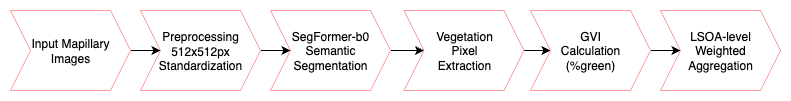

The diagram above was exported from draw.io. Its source (the exported page's mxGraphModel, read from the mxfile embedded in the PNG):
<mxGraphModel dx="890" dy="599" grid="1" gridSize="10" guides="1" tooltips="1" connect="1" arrows="1" fold="1" page="1" pageScale="1" pageWidth="1169" pageHeight="827" math="0" shadow="0">
  <root>
    <mxCell id="0" />
    <mxCell id="1" parent="0" />
    <mxCell id="wr0cdL8fIORu6JJTpsUh-3" value="" style="edgeStyle=orthogonalEdgeStyle;rounded=0;orthogonalLoop=1;jettySize=auto;html=1;" edge="1" parent="1" source="wr0cdL8fIORu6JJTpsUh-1" target="wr0cdL8fIORu6JJTpsUh-2">
      <mxGeometry relative="1" as="geometry" />
    </mxCell>
    <mxCell id="wr0cdL8fIORu6JJTpsUh-1" value="Input Mapillary Images" style="shape=step;perimeter=stepPerimeter;whiteSpace=wrap;html=1;fixedSize=1;strokeColor=#FF9999;" vertex="1" parent="1">
      <mxGeometry x="20" y="280" width="120" height="80" as="geometry" />
    </mxCell>
    <mxCell id="wr0cdL8fIORu6JJTpsUh-5" value="" style="edgeStyle=orthogonalEdgeStyle;rounded=0;orthogonalLoop=1;jettySize=auto;html=1;" edge="1" parent="1" source="wr0cdL8fIORu6JJTpsUh-2" target="wr0cdL8fIORu6JJTpsUh-4">
      <mxGeometry relative="1" as="geometry" />
    </mxCell>
    <mxCell id="wr0cdL8fIORu6JJTpsUh-2" value="Preprocessing&lt;table cellpadding=&quot;0&quot; cellspacing=&quot;0&quot;&gt;&lt;tbody&gt;&lt;tr&gt;&lt;td valign=&quot;top&quot;&gt;&lt;p style=&quot;margin: 0px; font-variant-numeric: normal; font-variant-east-asian: normal; font-variant-alternates: normal; font-size-adjust: none; font-kerning: auto; font-optical-sizing: auto; font-feature-settings: normal; font-variation-settings: normal; font-variant-position: normal; font-variant-emoji: normal; font-stretch: normal; line-height: normal; min-height: 14px;&quot; class=&quot;p1&quot;&gt;&lt;br&gt;&lt;/p&gt;&lt;/td&gt;&lt;td valign=&quot;top&quot; colspan=&quot;5&quot;&gt;&lt;p style=&quot;margin: 0px; font-variant-numeric: normal; font-variant-east-asian: normal; font-variant-alternates: normal; font-size-adjust: none; font-kerning: auto; font-optical-sizing: auto; font-feature-settings: normal; font-variation-settings: normal; font-variant-position: normal; font-variant-emoji: normal; font-stretch: normal; line-height: normal;&quot; class=&quot;p2&quot;&gt;512x512px&lt;/p&gt;&lt;p style=&quot;margin: 0px; font-variant-numeric: normal; font-variant-east-asian: normal; font-variant-alternates: normal; font-size-adjust: none; font-kerning: auto; font-optical-sizing: auto; font-feature-settings: normal; font-variation-settings: normal; font-variant-position: normal; font-variant-emoji: normal; font-stretch: normal; line-height: normal;&quot; class=&quot;p2&quot;&gt;Standardization&lt;/p&gt;&lt;/td&gt;&lt;/tr&gt;&lt;/tbody&gt;&lt;/table&gt;" style="shape=step;perimeter=stepPerimeter;whiteSpace=wrap;html=1;fixedSize=1;strokeColor=#FF9999;" vertex="1" parent="1">
      <mxGeometry x="150" y="280" width="120" height="80" as="geometry" />
    </mxCell>
    <mxCell id="wr0cdL8fIORu6JJTpsUh-7" value="" style="edgeStyle=orthogonalEdgeStyle;rounded=0;orthogonalLoop=1;jettySize=auto;html=1;" edge="1" parent="1" source="wr0cdL8fIORu6JJTpsUh-4" target="wr0cdL8fIORu6JJTpsUh-6">
      <mxGeometry relative="1" as="geometry" />
    </mxCell>
    <mxCell id="wr0cdL8fIORu6JJTpsUh-4" value="SegFormer-b0&lt;div&gt;Semantic&lt;/div&gt;&lt;div&gt;Segmentation&lt;/div&gt;" style="shape=step;perimeter=stepPerimeter;whiteSpace=wrap;html=1;fixedSize=1;strokeColor=#FF9999;" vertex="1" parent="1">
      <mxGeometry x="280" y="280" width="120" height="80" as="geometry" />
    </mxCell>
    <mxCell id="wr0cdL8fIORu6JJTpsUh-9" value="" style="edgeStyle=orthogonalEdgeStyle;rounded=0;orthogonalLoop=1;jettySize=auto;html=1;" edge="1" parent="1" source="wr0cdL8fIORu6JJTpsUh-6" target="wr0cdL8fIORu6JJTpsUh-8">
      <mxGeometry relative="1" as="geometry" />
    </mxCell>
    <mxCell id="wr0cdL8fIORu6JJTpsUh-6" value="Vegetation&lt;div&gt;Pixel&lt;/div&gt;&lt;div&gt;Extraction&lt;/div&gt;" style="shape=step;perimeter=stepPerimeter;whiteSpace=wrap;html=1;fixedSize=1;strokeColor=#FF9999;" vertex="1" parent="1">
      <mxGeometry x="413.5" y="280" width="120" height="80" as="geometry" />
    </mxCell>
    <mxCell id="wr0cdL8fIORu6JJTpsUh-11" value="" style="edgeStyle=orthogonalEdgeStyle;rounded=0;orthogonalLoop=1;jettySize=auto;html=1;" edge="1" parent="1" source="wr0cdL8fIORu6JJTpsUh-8" target="wr0cdL8fIORu6JJTpsUh-10">
      <mxGeometry relative="1" as="geometry" />
    </mxCell>
    <mxCell id="wr0cdL8fIORu6JJTpsUh-8" value="GVI&lt;div&gt;Calculation&lt;/div&gt;&lt;div&gt;(%green)&lt;/div&gt;" style="shape=step;perimeter=stepPerimeter;whiteSpace=wrap;html=1;fixedSize=1;strokeColor=#FF9999;" vertex="1" parent="1">
      <mxGeometry x="540" y="280" width="120" height="80" as="geometry" />
    </mxCell>
    <mxCell id="wr0cdL8fIORu6JJTpsUh-10" value="LSOA-level&lt;div&gt;Weighted&lt;/div&gt;&lt;div&gt;Aggregation&lt;/div&gt;" style="shape=step;perimeter=stepPerimeter;whiteSpace=wrap;html=1;fixedSize=1;strokeColor=#FF9999;" vertex="1" parent="1">
      <mxGeometry x="670" y="280" width="120" height="80" as="geometry" />
    </mxCell>
  </root>
</mxGraphModel>